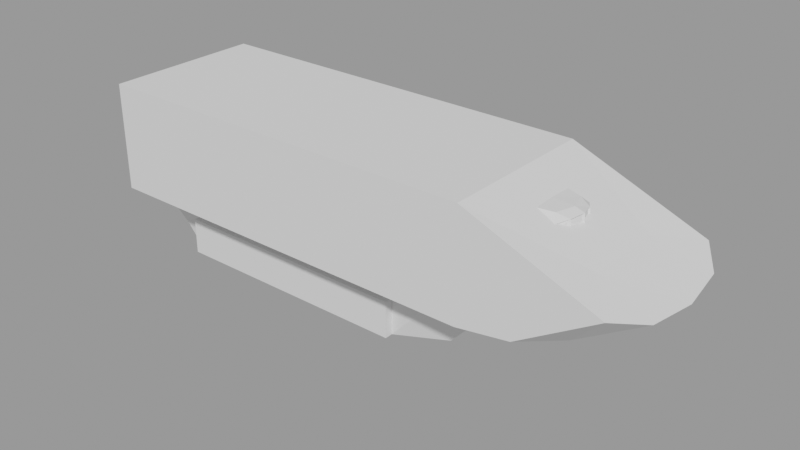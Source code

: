 # Source: Character_Creator_for_Video_Games_Design_take1.blend  (saved by Blender 3.5.10; exported with 4.5.12 LTS)
import bpy
from mathutils import Matrix  # noqa: F401  (used for matrix-valued properties, if any)

bpy.ops.wm.read_factory_settings(use_empty=True)
scene = bpy.context.scene
scene.name = 'Vacils things'

# ---- meshes
me_cube_004 = bpy.data.meshes.new('Cube.004')
me_cube_004.from_pydata([(-4.261, 1.054, -0.3222), (-4.721, 1.494, 1.0), (5.044, 0.9988, -0.4872), (4.721, 1.494, 1.0), (-4.261, 0.0, -0.3222), (-4.721, 0.0, 1.0), (5.044, 0.0, -0.4872), (-3.431, 1.358, -1.0), (-3.431, 1.358, 0.4539), (3.431, 1.358, 0.4539), (3.431, 1.358, -1.0), (6.226, 1.494, 1.0), (5.556, 1.27, 0.3256), (5.556, 0.0, 0.3256), (6.226, 0.0, 1.0), (-3.431, 1.686, 0.4539), (-3.431, 1.686, -1.0), (3.431, 1.686, -1.0), (3.431, 1.686, 0.4539), (-4.721, 0.0, 1.793), (-4.721, 3.139, 1.793), (4.721, 3.139, 1.793), (6.226, 3.139, 1.793), (6.226, 0.0, 1.793), (-4.721, 0.0, 6.042), (-4.721, 3.139, 6.042), (4.721, 3.139, 6.042), (4.721, 0.0, 6.042), (6.226, 3.139, 6.042), (6.226, 0.0, 6.042), (7.673, 3.139, 2.118), (8.436, 0.0, 1.842), (9.784, 3.139, 3.998), (8.924, 0.0, 4.428), (10.52, 0.0, 3.545), (-4.721, 0.7472, 1.0), (5.044, 0.4994, -0.4872), (-4.261, 0.5269, -0.3222), (5.556, 0.6348, 0.3256), (6.226, 0.7472, 1.0), (-4.721, 1.57, 1.793), (6.226, 1.57, 1.793), (-4.721, 1.57, 6.042), (4.721, 1.57, 6.042), (6.226, 1.57, 6.042), (8.436, 1.57, 1.842), (8.924, 1.57, 4.428), (10.36, 1.888, 3.654)], [], [(37, 35, 1, 0), (10, 7, 16, 17), (39, 11, 22, 41), (35, 5, 19, 40), (37, 36, 6, 4), (0, 1, 8, 7), (1, 3, 9, 8), (3, 2, 10, 9), (2, 0, 7, 10), (38, 39, 14, 13), (36, 2, 12, 38), (2, 3, 11, 12), (16, 15, 18, 17), (8, 9, 18, 15), (7, 8, 15, 16), (9, 10, 17, 18), (21, 20, 25, 26), (40, 19, 24, 42), (11, 3, 21, 22), (3, 1, 20, 21), (43, 27, 29, 44), (43, 42, 24, 27), (22, 21, 26, 28), (41, 22, 30, 45), (46, 33, 34, 47), (44, 29, 33, 46), (22, 28, 32, 30), (45, 30, 32, 47), (31, 45, 47, 34), (28, 44, 46, 32), (32, 46, 47), (23, 41, 45, 31), (26, 25, 42, 43), (26, 43, 44, 28), (20, 40, 42, 25), (6, 36, 38, 13), (12, 11, 39, 38), (0, 2, 36, 37), (1, 35, 40, 20), (14, 39, 41, 23), (4, 5, 35, 37)])
_uv = me_cube_004.uv_layers.new(name='UVMap')
_uv.uv.foreach_set('vector', [0.4688, 0.1807, 0.625, 0.1875, 0.625, 0.25, 0.4779, 0.2363, 0.4091, 0.4659, 0.4091, 0.2841, 0.4091, 0.2841, 0.4091, 0.4659, 0.625, 0.5625, 0.625, 0.5, 0.625, 0.5, 0.625, 0.5625, 0.625, 0.1875, 0.625, 0.125, 0.625, 0.125, 0.625, 0.1875, 0.1379, 0.5807, 0.4449, 0.5813, 0.4391, 0.625, 0.1368, 0.6251, 0.4779, 0.2363, 0.625, 0.25, 0.5909, 0.2841, 0.4091, 0.2841, 0.625, 0.25, 0.625, 0.5, 0.5909, 0.4659, 0.5909, 0.2841, 0.625, 0.5, 0.4507, 0.5376, 0.4091, 0.4659, 0.5909, 0.4659, 0.4507, 0.5376, 0.4779, 0.2363, 0.4091, 0.2841, 0.4091, 0.4659, 0.5433, 0.571, 0.625, 0.5625, 0.625, 0.625, 0.5407, 0.625, 0.4449, 0.5813, 0.4507, 0.5376, 0.5459, 0.5171, 0.5433, 0.571, 0.4507, 0.5376, 0.625, 0.5, 0.625, 0.5, 0.5459, 0.5171, 0.4091, 0.2841, 0.5909, 0.2841, 0.5909, 0.4659, 0.4091, 0.4659, 0.5909, 0.2841, 0.5909, 0.4659, 0.5909, 0.4659, 0.5909, 0.2841, 0.4091, 0.2841, 0.5909, 0.2841, 0.5909, 0.2841, 0.4091, 0.2841, 0.5909, 0.4659, 0.4091, 0.4659, 0.4091, 0.4659, 0.5909, 0.4659, 0.625, 0.5, 0.625, 0.25, 0.625, 0.25, 0.625, 0.5, 0.625, 0.1875, 0.625, 0.125, 0.625, 0.125, 0.625, 0.1875, 0.625, 0.5, 0.625, 0.5, 0.625, 0.5, 0.625, 0.5, 0.625, 0.5, 0.625, 0.25, 0.625, 0.25, 0.625, 0.5, 0.625, 0.5625, 0.625, 0.625, 0.625, 0.625, 0.625, 0.5625, 0.625, 0.5625, 0.875, 0.5625, 0.875, 0.625, 0.625, 0.625, 0.625, 0.5, 0.625, 0.5, 0.625, 0.5, 0.625, 0.5, 0.625, 0.5625, 0.625, 0.5, 0.625, 0.5, 0.625, 0.5625, 0.625, 0.5625, 0.625, 0.625, 0.625, 0.625, 0.625, 0.5498, 0.625, 0.5625, 0.625, 0.625, 0.625, 0.625, 0.625, 0.5625, 0.625, 0.5, 0.625, 0.5, 0.625, 0.5, 0.625, 0.5, 0.625, 0.5625, 0.625, 0.5, 0.625, 0.5, 0.625, 0.5498, 0.625, 0.625, 0.625, 0.5625, 0.625, 0.5498, 0.625, 0.625, 0.625, 0.5, 0.625, 0.5625, 0.625, 0.5625, 0.625, 0.5, 0.625, 0.5, 0.625, 0.5625, 0.625, 0.5498, 0.625, 0.625, 0.625, 0.5625, 0.625, 0.5625, 0.625, 0.625, 0.625, 0.5, 0.875, 0.5, 0.875, 0.5625, 0.625, 0.5625, 0.625, 0.5, 0.625, 0.5625, 0.625, 0.5625, 0.625, 0.5, 0.625, 0.25, 0.625, 0.1875, 0.625, 0.1875, 0.625, 0.25, 0.4391, 0.625, 0.4449, 0.5813, 0.5433, 0.571, 0.5407, 0.625, 0.5459, 0.5171, 0.625, 0.5, 0.625, 0.5625, 0.5433, 0.571, 0.139, 0.5363, 0.4507, 0.5376, 0.4449, 0.5813, 0.1379, 0.5807, 0.625, 0.25, 0.625, 0.1875, 0.625, 0.1875, 0.625, 0.25, 0.625, 0.625, 0.625, 0.5625, 0.625, 0.5625, 0.625, 0.625, 0.4597, 0.125, 0.625, 0.125, 0.625, 0.1875, 0.4688, 0.1807])
me_cube_004.update()
me_cube_005 = bpy.data.meshes.new('Cube.005')
me_cube_005.from_pydata([(-1.0, 1.0, 1.0), (0.5057, 0.8804, 0.7242), (-1.0, 0.0, 1.0), (0.8839, 0.0, 0.8561), (-0.3369, 1.0, 1.0), (-0.1408, 0.0, 1.0), (-0.921, 0.0, 0.4964), (0.1707, 1.0, 0.6988), (0.5608, 0.0, 0.9584), (0.8607, 0.0, 0.3887), (-1.0, 0.5, 1.0), (0.7476, 0.5, 0.806), (-0.6067, 0.7424, 0.5421), (-0.2708, 0.8314, 1.0), (0.3432, 0.6541, 0.9507), (0.4969, 0.737, 0.3549), (-1.0, 1.0, 0.6479), (0.5242, 0.8831, 0.6701), (0.9043, 0.0, 0.5293), (-1.0, 0.0, 0.6479), (-0.3024, 1.0, 0.6479), (0.2162, 1.0, 0.3997), (0.792, 0.5, 0.4881), (-1.0, 0.5, 0.6479), (0.7316, 0.4771, 0.5139), (0.692, 0.4766, 0.7845), (0.8167, 0.02341, 0.83), (0.8324, 0.02297, 0.5512), (0.5509, 0.8749, 0.449), (0.4591, 0.8597, 0.7049), (0.6777, 0.5219, 0.7786), (0.7116, 0.5197, 0.5075)], [], [(23, 10, 0, 16), (21, 7, 1, 17), (24, 25, 26, 27), (13, 10, 2, 5), (15, 22, 18, 9), (23, 12, 6, 19), (14, 13, 5, 8), (16, 0, 4, 20), (11, 14, 8, 3), (12, 15, 9, 6), (20, 4, 7, 21), (20, 21, 15, 12), (1, 7, 14, 11), (7, 4, 13, 14), (16, 20, 12, 23), (21, 17, 22, 15), (4, 0, 10, 13), (28, 29, 30, 31), (19, 2, 10, 23), (22, 11, 25, 24), (11, 3, 26, 25), (3, 18, 27, 26), (18, 22, 24, 27), (17, 1, 29, 28), (1, 11, 30, 29), (11, 22, 31, 30), (22, 17, 28, 31)])
_uv = me_cube_005.uv_layers.new(name='UVMap')
_uv.uv.foreach_set('vector', [0.581, 0.1875, 0.625, 0.1875, 0.625, 0.25, 0.581, 0.25, 0.55, 0.402, 0.5873, 0.3963, 0.631, 0.4883, 0.6227, 0.489, 0.5899, 0.5654, 0.6285, 0.5654, 0.6188, 0.6221, 0.5818, 0.6221, 0.7838, 0.5211, 0.875, 0.5625, 0.875, 0.625, 0.7676, 0.625, 0.5044, 0.5138, 0.587, 0.5625, 0.5781, 0.625, 0.5529, 0.625, 0.125, 0.5625, 0.1665, 0.5216, 0.1349, 0.625, 0.125, 0.625, 0.7054, 0.5425, 0.7838, 0.5211, 0.7676, 0.625, 0.6747, 0.625, 0.581, 0.25, 0.625, 0.25, 0.625, 0.3329, 0.581, 0.3372, 0.6323, 0.5625, 0.7054, 0.5425, 0.6747, 0.625, 0.6215, 0.625, 0.1665, 0.5216, 0.5044, 0.5138, 0.5529, 0.625, 0.1349, 0.625, 0.581, 0.3372, 0.625, 0.3329, 0.5873, 0.3963, 0.55, 0.402, 0.2122, 0.5, 0.277, 0.5, 0.5044, 0.5138, 0.1665, 0.5216, 0.631, 0.4883, 0.715, 0.4914, 0.7054, 0.5425, 0.6323, 0.5625, 0.715, 0.4914, 0.7921, 0.5, 0.7838, 0.5211, 0.7054, 0.5425, 0.125, 0.5, 0.2122, 0.5, 0.1665, 0.5216, 0.125, 0.5625, 0.277, 0.5, 0.6227, 0.489, 0.587, 0.5625, 0.5044, 0.5138, 0.7921, 0.5, 0.875, 0.5, 0.875, 0.5625, 0.7838, 0.5211, 0.588, 0.4957, 0.6276, 0.4925, 0.6288, 0.5586, 0.5903, 0.5586, 0.581, 0.125, 0.625, 0.125, 0.625, 0.1875, 0.581, 0.1875, 0.587, 0.5625, 0.6323, 0.5625, 0.6285, 0.5654, 0.5899, 0.5654, 0.6323, 0.5625, 0.6215, 0.625, 0.6188, 0.6221, 0.6285, 0.5654, 0.6215, 0.625, 0.5781, 0.625, 0.5818, 0.6221, 0.6188, 0.6221, 0.5781, 0.625, 0.587, 0.5625, 0.5899, 0.5654, 0.5818, 0.6221, 0.6227, 0.489, 0.631, 0.4883, 0.6276, 0.4925, 0.588, 0.4957, 0.631, 0.4883, 0.6323, 0.5625, 0.6288, 0.5586, 0.6276, 0.4925, 0.6323, 0.5625, 0.587, 0.5625, 0.5903, 0.5586, 0.6288, 0.5586, 0.587, 0.5625, 0.6227, 0.489, 0.588, 0.4957, 0.5903, 0.5586])
me_cube_005.update()

# ---- objects
ob_apc_body = bpy.data.objects.new('APC Body', me_cube_004)
ob_lookiy_thing = bpy.data.objects.new('lookiy thing', me_cube_005)

# ---- transforms, parenting, visibility, modifiers, constraints
ob_apc_body.location = (0.0, 0.0, 0.0)
ob_apc_body.scale = (0.771, 0.5362, 0.5362)
_m = ob_apc_body.modifiers.new('Mirror', 'MIRROR')
_m.use_axis = (False, True, False)
_m.use_clip = True
ob_lookiy_thing.location = (5.615, -0.03275, 2.36)
ob_lookiy_thing.scale = (0.5873, 0.5873, 0.5873)
_m = ob_lookiy_thing.modifiers.new('Mirror', 'MIRROR')
_m.use_axis = (False, True, False)
_m.use_clip = True

# ---- collection membership
scene.collection.objects.link(ob_apc_body)
scene.collection.objects.link(ob_lookiy_thing)

# ---- scene / render settings (as saved in the file)
scene.frame_start = 1; scene.frame_end = 250; scene.frame_set(0)
scene.render.engine = 'BLENDER_EEVEE_NEXT'
scene.render.image_settings.exr_codec = 'NONE'
scene.render.simplify_subdivision_render = 0
scene.render.simplify_child_particles_render = 0.0
scene.cycles.sampling_pattern = 'TABULATED_SOBOL'
scene.eevee.use_shadows = False
scene.view_settings.view_transform = 'Filmic'
bpy.context.view_layer.update()

# ---- added for rendering (the .blend has no active camera and no usable light): camera, sun + grey world if the file has none
cam_auto = bpy.data.cameras.new('AutoCamera')
cam_auto.lens = 50.0
cam_auto.sensor_width = 36.0
cam_auto.clip_end = 1000.0
ob_auto_camera = bpy.data.objects.new('AutoCamera', cam_auto)
scene.collection.objects.link(ob_auto_camera)
ob_auto_camera.location = (14.0768, -14.2073, 10.8231)
ob_auto_camera.rotation_euler = (1.09748, -7.21219e-08, 0.694738)
scene.camera = ob_auto_camera
light_auto_sun = bpy.data.lights.new('AutoSun', 'SUN')
light_auto_sun.energy = 3.0
light_auto_sun.angle = 0.0523599
ob_auto_sun = bpy.data.objects.new('AutoSun', light_auto_sun)
scene.collection.objects.link(ob_auto_sun)
ob_auto_sun.rotation_euler = (0.872665, 0.174533, 0.523599)
if scene.world is None:
    world_auto = bpy.data.worlds.new('AutoWorld')
    world_auto.color = (0.3, 0.3, 0.3)
    scene.world = world_auto
bpy.context.view_layer.update()
